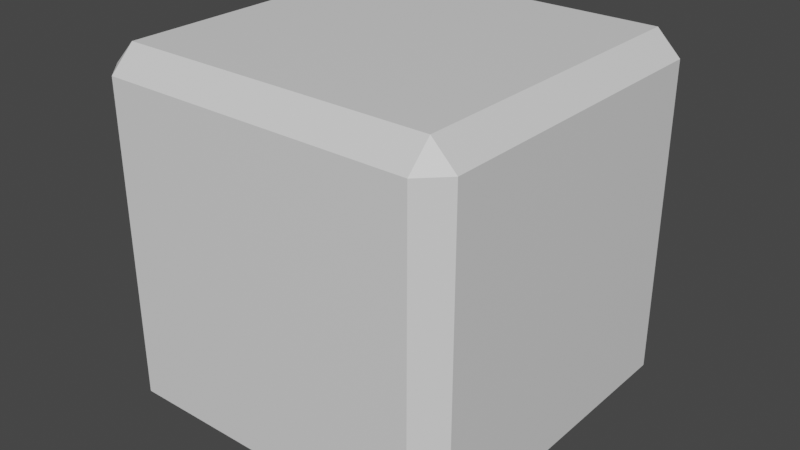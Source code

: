 # Source: Targets.blend  (saved by Blender 3.5.10; exported with 4.5.12 LTS)
import bpy
from mathutils import Matrix  # noqa: F401  (used for matrix-valued properties, if any)

bpy.ops.wm.read_factory_settings(use_empty=True)
scene = bpy.context.scene
scene.name = 'Scene'

# ---- collections
col_collection = bpy.data.collections.new('Collection'); scene.collection.children.link(col_collection)

# ---- materials (node trees are filled in below, after node groups)
mat_center = bpy.data.materials.new('center')
mat_center.use_transparent_shadow = False
mat_outer = bpy.data.materials.new('outer')
mat_outer.use_transparent_shadow = False

# ---- material node trees
mat_center.use_nodes = True; mat_center.node_tree.nodes.clear()
_N = mat_center.node_tree.nodes; _L = mat_center.node_tree.links
n0 = _N.new('ShaderNodeBsdfPrincipled'); n0.name = 'Principled BSDF'; n0.location = (10, 300)
n0.distribution = 'GGX'
n0.subsurface_method = 'RANDOM_WALK_SKIN'
n0.inputs[3].default_value = 1.45
n0.inputs[27].default_value = (0.0, 0.0, 0.0, 1.0)
n0.inputs[28].default_value = 1.0
n1 = _N.new('ShaderNodeOutputMaterial'); n1.name = 'Material Output'; n1.location = (300, 300)
_L.new(n0.outputs[0], n1.inputs[0])
n1.is_active_output = True
mat_outer.use_nodes = True; mat_outer.node_tree.nodes.clear()
_N = mat_outer.node_tree.nodes; _L = mat_outer.node_tree.links
n0 = _N.new('ShaderNodeBsdfPrincipled'); n0.name = 'Principled BSDF'; n0.location = (10, 300)
n0.distribution = 'GGX'
n0.subsurface_method = 'RANDOM_WALK_SKIN'
n0.inputs[3].default_value = 1.45
n0.inputs[27].default_value = (0.0, 0.0, 0.0, 1.0)
n0.inputs[28].default_value = 1.0
n1 = _N.new('ShaderNodeOutputMaterial'); n1.name = 'Material Output'; n1.location = (300, 300)
_L.new(n0.outputs[0], n1.inputs[0])
n1.is_active_output = True

# ---- world
world_world = bpy.data.worlds.new('World'); scene.world = world_world
world_world.use_nodes = True; world_world.node_tree.nodes.clear()
_N = world_world.node_tree.nodes; _L = world_world.node_tree.links
n0 = _N.new('ShaderNodeOutputWorld'); n0.name = 'World Output'; n0.location = (300, 300)
n1 = _N.new('ShaderNodeBackground'); n1.name = 'Background'; n1.location = (10, 300)
n1.inputs[0].default_value = (0.05088, 0.05088, 0.05088, 1.0)
_L.new(n1.outputs[0], n0.inputs[0])
n0.is_active_output = True
world_world.color = (0.05088, 0.05088, 0.05088)
world_world.use_sun_shadow = False
world_world.sun_shadow_jitter_overblur = 0.0

# ---- meshes
me_cube_001 = bpy.data.meshes.new('Cube.001')
me_cube_001.from_pydata([(-0.8682, -0.8682, -1.0), (-0.8682, -1.0, -0.8682), (-1.0, -0.8682, -0.8682), (-0.8682, -1.0, 0.8682), (-0.8682, -0.8682, 1.0), (-1.0, -0.8682, 0.8682), (-0.8682, 0.8682, -1.0), (-1.0, 0.8682, -0.8682), (-0.8682, 1.0, -0.8682), (-0.8682, 0.8682, 1.0), (-0.8682, 1.0, 0.8682), (-1.0, 0.8682, 0.8682), (0.8682, -0.8682, -1.0), (1.0, -0.8682, -0.8682), (0.8682, -1.0, -0.8682), (0.8682, -0.8682, 1.0), (0.8682, -1.0, 0.8682), (1.0, -0.8682, 0.8682), (0.8682, 0.8682, -1.0), (0.8682, 1.0, -0.8682), (1.0, 0.8682, -0.8682), (0.8682, 0.8682, 1.0), (1.0, 0.8682, 0.8682), (0.8682, 1.0, 0.8682)], [], [(14, 16, 3, 1), (20, 22, 17, 13), (21, 9, 4, 15), (2, 5, 11, 7), (8, 10, 23, 19), (0, 1, 2), (3, 4, 5), (6, 7, 8), (9, 10, 11), (12, 13, 14), (15, 16, 17), (18, 19, 20), (21, 22, 23), (6, 0, 2, 7), (1, 3, 5, 2), (4, 9, 11, 5), (10, 8, 7, 11), (18, 6, 8, 19), (9, 21, 23, 10), (22, 20, 19, 23), (12, 18, 20, 13), (21, 15, 17, 22), (16, 14, 13, 17), (0, 12, 14, 1), (15, 4, 3, 16), (6, 18, 12, 0)])
me_cube_001.polygons.foreach_set('material_index', [0, 0, 0, 0, 0, 1, 1, 1, 1, 1, 1, 1, 1, 1, 1, 1, 1, 1, 1, 1, 1, 1, 1, 1, 1, 0])
_uv = me_cube_001.uv_layers.new(name='UVMap')
_uv.uv.foreach_set('vector', [0.3915, 0.7665, 0.6085, 0.7665, 0.6085, 0.9835, 0.3915, 0.9835, 0.3915, 0.5165, 0.6085, 0.5165, 0.6085, 0.7335, 0.3915, 0.7335, 0.6415, 0.5165, 0.8585, 0.5165, 0.8585, 0.7335, 0.6415, 0.7335, 0.3915, 0.01648, 0.6085, 0.01648, 0.6085, 0.2335, 0.3915, 0.2335, 0.3915, 0.2665, 0.6085, 0.2665, 0.6085, 0.4835, 0.3915, 0.4835, 0.1415, 0.7335, 0.1415, 0.75, 0.125, 0.7335, 0.6085, 0.0, 0.625, 0.01648, 0.6085, 0.01648, 0.1415, 0.5165, 0.125, 0.5165, 0.1415, 0.5, 0.625, 0.2335, 0.6085, 0.25, 0.6085, 0.2335, 0.3585, 0.7335, 0.375, 0.7335, 0.3585, 0.75, 0.625, 0.7665, 0.6085, 0.7665, 0.6085, 0.75, 0.3585, 0.5165, 0.3585, 0.5, 0.375, 0.5165, 0.625, 0.4835, 0.6085, 0.5, 0.6085, 0.4835, 0.1415, 0.5165, 0.1415, 0.7335, 0.125, 0.7335, 0.125, 0.5165, 0.3915, 0.0, 0.6085, 0.0, 0.6085, 0.01648, 0.3915, 0.01648, 0.625, 0.01648, 0.625, 0.2335, 0.6085, 0.2335, 0.6085, 0.01648, 0.6085, 0.2665, 0.3915, 0.2665, 0.3915, 0.2335, 0.6085, 0.2335, 0.3585, 0.5165, 0.1415, 0.5165, 0.1415, 0.5, 0.3585, 0.5, 0.625, 0.2665, 0.625, 0.4835, 0.6085, 0.4835, 0.6085, 0.2665, 0.6085, 0.5165, 0.3915, 0.5165, 0.3915, 0.4835, 0.6085, 0.4835, 0.3585, 0.7335, 0.3585, 0.5165, 0.3915, 0.5165, 0.3915, 0.7335, 0.6415, 0.5165, 0.6415, 0.7335, 0.6085, 0.7335, 0.6085, 0.5165, 0.6085, 0.7665, 0.3915, 0.7665, 0.3915, 0.7335, 0.6085, 0.7335, 0.1415, 0.7335, 0.3585, 0.7335, 0.3585, 0.75, 0.1415, 0.75, 0.625, 0.7665, 0.625, 0.9835, 0.6085, 0.9835, 0.6085, 0.7665, 0.1415, 0.5165, 0.3585, 0.5165, 0.3585, 0.7335, 0.1415, 0.7335])
me_cube_001.materials.append(mat_center)
me_cube_001.materials.append(mat_outer)
me_cube_001.update()

# ---- objects
ob_cube = bpy.data.objects.new('Cube', me_cube_001)

# ---- transforms, parenting, visibility, modifiers, constraints
ob_cube.location = (0.0, 0.0, 0.0)

# ---- collection membership
col_collection.objects.link(ob_cube)

# ---- scene / render settings (as saved in the file)
scene.frame_start = 1; scene.frame_end = 250; scene.frame_set(1)
scene.render.engine = 'BLENDER_EEVEE_NEXT'
scene.cycles.sampling_pattern = 'TABULATED_SOBOL'
scene.view_settings.view_transform = 'Filmic'
bpy.context.view_layer.update()

# ---- added for rendering (the .blend has no active camera and no usable light): camera, sun
cam_auto = bpy.data.cameras.new('AutoCamera')
cam_auto.lens = 50.0
cam_auto.sensor_width = 36.0
cam_auto.clip_end = 1000.0
ob_auto_camera = bpy.data.objects.new('AutoCamera', cam_auto)
scene.collection.objects.link(ob_auto_camera)
ob_auto_camera.location = (3.20507, -3.84609, 2.56406)
ob_auto_camera.rotation_euler = (1.09748, -7.21219e-08, 0.694738)
scene.camera = ob_auto_camera
light_auto_sun = bpy.data.lights.new('AutoSun', 'SUN')
light_auto_sun.energy = 3.0
light_auto_sun.angle = 0.0523599
ob_auto_sun = bpy.data.objects.new('AutoSun', light_auto_sun)
scene.collection.objects.link(ob_auto_sun)
ob_auto_sun.rotation_euler = (0.872665, 0.174533, 0.523599)
bpy.context.view_layer.update()
